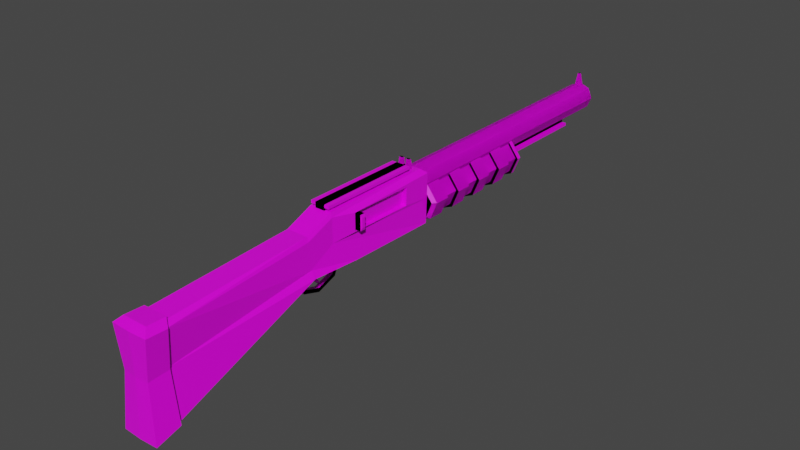 # Source: shotgun.blend  (saved by Blender 2.91.10; exported with 4.5.12 LTS)
import bpy
from mathutils import Matrix  # noqa: F401  (used for matrix-valued properties, if any)

bpy.ops.wm.read_factory_settings(use_empty=True)
scene = bpy.context.scene
scene.name = 'Scene'

# ---- collections
col_collection = bpy.data.collections.new('Collection'); scene.collection.children.link(col_collection)

# ---- images (referenced by path relative to the original .blend; pixels are not part of the script)
import os
ASSET_DIR = os.environ.get("B2B_ASSET_DIR", "")  # directory of the original .blend (textures are referenced by path, not embedded)
HERE = os.path.dirname(os.path.abspath(__file__))  # packed textures are extracted next to this script under _unpacked/

def load_image(name, relpath, width, height, colorspace="sRGB"):
    """Load a texture the original file referenced (path relative to the .blend, or extracted next to this script)."""
    p = next((c for c in (os.path.join(HERE, relpath), os.path.join(ASSET_DIR, relpath)) if relpath and os.path.exists(c)), "")
    if p:
        img = bpy.data.images.load(p, check_existing=True)
        img.name = name
    else:  # same state as the original file: an image datablock whose file is absent (Cycles renders it pink)
        img = bpy.data.images.new(name, width, height)
        img.source = "FILE"
        img.filepath = "//" + (relpath or name)
    img.colorspace_settings.name = colorspace
    return img
img_shotgun_texture_png = load_image('shotgun_texture.png', 'shotgun_texture.png', 1024, 1024, 'sRGB')

# ---- materials (node trees are filled in below, after node groups)
mat_material = bpy.data.materials.new('Material')
mat_material.alpha_threshold = 0.0
mat_material.use_transparent_shadow = False
mat_material.line_color = (0.0, 0.0, 0.0, 1.0)

# ---- material node trees
mat_material.use_nodes = True; mat_material.node_tree.nodes.clear()
_N = mat_material.node_tree.nodes; _L = mat_material.node_tree.links
n0 = _N.new('ShaderNodeOutputMaterial'); n0.name = 'Material Output'; n0.location = (300, 300)
n1 = _N.new('ShaderNodeBsdfPrincipled'); n1.name = 'Principled BSDF'; n1.location = (10, 300)
n1.distribution = 'GGX'
n1.subsurface_method = 'BURLEY'
n1.inputs[2].default_value = 0.4
n1.inputs[3].default_value = 1.45
n1.inputs[27].default_value = (0.0, 0.0, 0.0, 1.0)
n1.inputs[28].default_value = 1.0
n2 = _N.new('ShaderNodeTexImage'); n2.name = 'Image Texture'; n2.location = (-451, 223)
n2.image = img_shotgun_texture_png
_L.new(n1.outputs[0], n0.inputs[0])
_L.new(n2.outputs[0], n1.inputs[0])
n0.is_active_output = True

# ---- world
world_world = bpy.data.worlds.new('World'); scene.world = world_world
world_world.use_nodes = True; world_world.node_tree.nodes.clear()
_N = world_world.node_tree.nodes; _L = world_world.node_tree.links
n0 = _N.new('ShaderNodeOutputWorld'); n0.name = 'World Output'; n0.location = (300, 300)
n1 = _N.new('ShaderNodeBackground'); n1.name = 'Background'; n1.location = (10, 300)
n1.inputs[0].default_value = (0.05088, 0.05088, 0.05088, 1.0)
_L.new(n1.outputs[0], n0.inputs[0])
n0.is_active_output = True
world_world.color = (0.05088, 0.05088, 0.05088)
world_world.use_sun_shadow = False
world_world.sun_shadow_jitter_overblur = 0.0

# ---- meshes
me_cube = bpy.data.meshes.new('Cube')
me_cube.from_pydata([(0.2334, 1.614, 1.444), (0.1475, 1.917, 0.7368), (0.2334, 0.6673, 1.458), (0.1475, 0.7053, 0.7562), (0.0, 1.917, 0.7368), (0.0, 0.3367, 1.565), (0.0, 0.7053, 0.7562), (0.0, 1.961, 1.555), (0.0, 6.022, 1.466), (0.0, 1.973, 1.527), (0.09971, 6.022, 1.425), (0.1429, 1.973, 1.468), (0.141, 6.022, 1.325), (0.2021, 1.973, 1.325), (0.09971, 6.022, 1.225), (0.1429, 1.973, 1.182), (0.0, 6.022, 1.184), (0.0, 1.973, 1.123), (-0.09971, 6.022, 1.225), (-0.1429, 1.973, 1.182), (-0.141, 6.022, 1.325), (-0.2021, 1.973, 1.325), (-0.09971, 6.022, 1.425), (-0.1429, 1.973, 1.468), (0.2334, 1.607, 1.194), (0.2334, 0.6659, 1.206), (0.0, 2.017, 1.148), (0.1644, 1.961, 1.555), (0.1552, 0.3367, 1.565), (0.2334, 2.017, 1.148), (0.1793, 0.3339, 1.167), (0.1446, 3.882, 1.307), (0.1446, 2.025, 1.307), (0.3087, 3.882, 1.089), (0.3087, 2.025, 1.089), (0.2183, 3.882, 0.8703), (0.2183, 2.025, 0.8703), (0.0, 3.882, 0.7798), (0.0, 2.025, 0.7798), (-0.2183, 3.882, 0.8703), (-0.2183, 2.025, 0.8703), (-0.3087, 3.882, 1.089), (-0.3087, 2.025, 1.089), (-0.1446, 3.882, 1.307), (-0.1446, 2.025, 1.307), (0.172, 1.614, 1.444), (0.172, 0.6673, 1.458), (0.172, 1.607, 1.194), (0.172, 0.6659, 1.206), (0.0, -0.05761, 1.404), (0.1475, -0.005742, 0.8096), (0.0, -0.005741, 0.8096), (0.1552, -0.05761, 1.404), (0.1793, -0.04147, 0.9673), (-0.03034, 0.4612, 0.6473), (-0.03034, 0.566, 0.9052), (-0.03034, 0.5081, 0.6089), (-0.03034, 0.6238, 0.887), (0.03034, 0.4612, 0.6473), (0.03034, 0.566, 0.9052), (0.03034, 0.5081, 0.6089), (0.03034, 0.6238, 0.887), (-0.03034, 0.225, 0.5652), (-0.03034, 0.2285, 0.508), (0.03034, 0.225, 0.5652), (0.03034, 0.2285, 0.508), (-0.03034, -0.08114, 0.8943), (-0.03034, -0.1392, 0.8766), (0.03034, -0.08114, 0.8943), (0.03034, -0.1392, 0.8766), (-0.02268, 0.1075, 0.734), (-0.038, 0.04073, 0.8765), (-0.02268, 0.1497, 0.7506), (-0.038, 0.1101, 0.9075), (0.02268, 0.1075, 0.734), (0.038, 0.04073, 0.8765), (0.02268, 0.1497, 0.7506), (0.038, 0.1101, 0.9075), (-0.01737, 0.2297, 0.617), (-0.01737, 0.254, 0.6418), (0.01737, 0.2297, 0.617), (0.01737, 0.254, 0.6418), (-0.2912, 0.6961, 1.219), (-0.2912, 0.6961, 1.432), (-0.2912, 0.774, 1.219), (-0.2912, 0.774, 1.432), (0.2912, 0.6961, 1.219), (0.2912, 0.6961, 1.432), (0.2912, 0.774, 1.219), (0.2912, 0.774, 1.432), (0.3048, 0.7587, 1.391), (0.3048, 0.7587, 1.261), (0.3048, 0.7114, 1.261), (0.3048, 0.7114, 1.391), (0.1446, 2.305, 1.307), (0.1446, 2.53, 1.307), (0.1446, 2.755, 1.307), (0.1446, 2.981, 1.307), (0.1446, 3.206, 1.307), (0.1446, 3.431, 1.307), (0.1446, 3.656, 1.307), (0.3087, 2.305, 1.089), (0.3087, 2.53, 1.089), (0.3087, 2.755, 1.089), (0.3087, 2.981, 1.089), (0.3087, 3.206, 1.089), (0.3087, 3.431, 1.089), (0.3087, 3.656, 1.089), (0.2183, 2.305, 0.8703), (0.2183, 2.53, 0.8703), (0.2183, 2.755, 0.8703), (0.2183, 2.981, 0.8703), (0.2183, 3.206, 0.8703), (0.2183, 3.431, 0.8703), (0.2183, 3.656, 0.8703), (0.0, 2.305, 0.7798), (0.0, 2.53, 0.7798), (0.0, 2.755, 0.7798), (0.0, 2.981, 0.7798), (0.0, 3.206, 0.7798), (0.0, 3.431, 0.7798), (0.0, 3.656, 0.7798), (-0.2183, 2.305, 0.8703), (-0.2183, 2.53, 0.8703), (-0.2183, 2.755, 0.8703), (-0.2183, 2.981, 0.8703), (-0.2183, 3.206, 0.8703), (-0.2183, 3.431, 0.8703), (-0.2183, 3.656, 0.8703), (-0.3087, 2.305, 1.089), (-0.3087, 2.53, 1.089), (-0.3087, 2.755, 1.089), (-0.3087, 2.981, 1.089), (-0.3087, 3.206, 1.089), (-0.3087, 3.431, 1.089), (-0.3087, 3.656, 1.089), (-0.1446, 2.305, 1.307), (-0.1446, 2.53, 1.307), (-0.1446, 2.755, 1.307), (-0.1446, 2.981, 1.307), (-0.1446, 3.206, 1.307), (-0.1446, 3.431, 1.307), (-0.1446, 3.656, 1.307), (0.1653, 2.079, 1.338), (0.3528, 2.079, 1.089), (0.2495, 2.079, 0.8391), (0.0, 2.079, 0.7358), (-0.2495, 2.079, 0.8391), (-0.3528, 2.079, 1.089), (-0.1653, 2.079, 1.338), (0.1653, 2.305, 1.338), (0.1653, 2.53, 1.338), (0.1653, 2.755, 1.338), (0.1653, 2.981, 1.338), (0.1653, 3.206, 1.338), (0.1653, 3.431, 1.338), (0.1653, 3.656, 1.338), (0.3528, 2.305, 1.089), (0.3528, 2.53, 1.089), (0.3528, 2.755, 1.089), (0.3528, 2.981, 1.089), (0.3528, 3.206, 1.089), (0.3528, 3.431, 1.089), (0.3528, 3.656, 1.089), (0.2495, 2.305, 0.8391), (0.2495, 2.53, 0.8391), (0.2495, 2.755, 0.8391), (0.2495, 2.981, 0.8391), (0.2495, 3.206, 0.8391), (0.2495, 3.431, 0.8391), (0.2495, 3.656, 0.8391), (0.0, 2.305, 0.7358), (0.0, 2.53, 0.7358), (0.0, 2.755, 0.7358), (0.0, 2.981, 0.7358), (0.0, 3.206, 0.7358), (0.0, 3.431, 0.7358), (0.0, 3.656, 0.7358), (-0.2495, 2.305, 0.8391), (-0.2495, 2.53, 0.8391), (-0.2495, 2.755, 0.8391), (-0.2495, 2.981, 0.8391), (-0.2495, 3.206, 0.8391), (-0.2495, 3.431, 0.8391), (-0.2495, 3.656, 0.8391), (-0.3528, 2.305, 1.089), (-0.3528, 2.53, 1.089), (-0.3528, 2.755, 1.089), (-0.3528, 2.981, 1.089), (-0.3528, 3.206, 1.089), (-0.3528, 3.431, 1.089), (-0.3528, 3.656, 1.089), (-0.1653, 2.305, 1.338), (-0.1653, 2.53, 1.338), (-0.1653, 2.755, 1.338), (-0.1653, 2.981, 1.338), (-0.1653, 3.206, 1.338), (-0.1653, 3.431, 1.338), (-0.1653, 3.656, 1.338), (0.1628, 3.882, 1.334), (0.3475, 3.882, 1.089), (0.2457, 3.882, 0.8428), (0.0, 3.882, 0.741), (-0.2457, 3.882, 0.8428), (-0.3475, 3.882, 1.089), (-0.1628, 3.882, 1.334), (0.1624, 3.942, 1.334), (0.3467, 3.942, 1.089), (0.2452, 3.942, 0.8434), (0.0, 3.942, 0.7418), (-0.2452, 3.942, 0.8434), (-0.3467, 3.942, 1.089), (-0.1624, 3.942, 1.334), (0.0, 4.026, 1.354), (0.1244, 4.026, 1.276), (0.2656, 4.026, 1.089), (0.1878, 4.026, 0.9007), (0.0, 4.026, 0.823), (-0.1878, 4.026, 0.9007), (-0.2656, 4.026, 1.089), (-0.1244, 4.026, 1.276), (0.0, 6.022, 1.527), (0.1429, 6.022, 1.468), (0.2021, 6.022, 1.325), (0.1429, 6.022, 1.182), (0.0, 6.022, 1.123), (-0.1429, 6.022, 1.182), (-0.2021, 6.022, 1.325), (-0.1429, 6.022, 1.468), (0.0, 4.351, 1.466), (0.09971, 4.351, 1.425), (0.141, 4.351, 1.325), (0.09971, 4.351, 1.225), (0.0, 4.351, 1.184), (-0.09971, 4.351, 1.225), (-0.141, 4.351, 1.325), (-0.09971, 4.351, 1.425), (0.2334, 2.03, 1.494), (0.1793, 0.3367, 1.505), (0.0, 2.03, 1.494), (0.1793, -0.06631, 1.344), (0.2334, 0.7053, 0.8223), (0.2334, 2.003, 0.8015), (0.0, 2.003, 0.8015), (0.2334, -0.03067, 0.8708), (-0.04305, 5.919, 1.493), (-0.01616, 5.946, 1.691), (-0.04305, 6.005, 1.493), (-0.01616, 5.978, 1.691), (0.04305, 5.919, 1.493), (0.01616, 5.946, 1.691), (0.04305, 6.005, 1.493), (0.01616, 5.978, 1.691), (-0.09371, 1.824, 1.493), (-0.08042, 1.85, 1.691), (-0.09371, 1.91, 1.493), (-0.08042, 1.883, 1.691), (0.09371, 1.824, 1.493), (0.08042, 1.85, 1.691), (0.09371, 1.91, 1.493), (0.08042, 1.883, 1.691), (0.03124, 1.91, 1.493), (-0.03124, 1.91, 1.493), (-0.02681, 1.883, 1.691), (0.02681, 1.883, 1.691), (-0.03124, 1.824, 1.493), (0.03124, 1.824, 1.493), (0.02681, 1.85, 1.691), (-0.02681, 1.85, 1.691), (-0.08707, 1.837, 1.592), (-0.08707, 1.896, 1.592), (0.08707, 1.896, 1.592), (0.08707, 1.837, 1.592), (0.02902, 1.837, 1.592), (-0.02902, 1.837, 1.592), (-0.02902, 1.896, 1.592), (0.02902, 1.896, 1.592), (0.0, -2.111, 1.298), (0.2335, -2.146, 0.06232), (0.2264, -2.171, 1.241), (0.162, -2.155, 0.7335), (0.0, -2.075, 0.01955), (0.1632, -2.111, 1.298), (0.1475, -2.075, 0.01955), (0.0, -2.109, 1.337), (0.0, -2.372, 1.345), (0.1865, -2.435, 0.7058), (0.2589, -2.475, -0.0571), (0.0, -2.486, -0.05823), (0.2595, -2.454, 1.265), (0.0, -2.465, 1.266), (0.0, -2.446, 0.7055), (0.2686, -2.141, 0.04663), (0.2618, -2.169, 1.257), (0.2008, -2.155, 0.7334), (0.1754, -2.369, 1.344), (0.174, -2.109, 1.336), (0.0, -2.374, -0.1166), (0.1565, -2.371, -0.1156), (0.1574, -2.064, -0.01608), (0.0, -2.063, -0.0173), (-0.07093, 3.982, 1.046), (-0.07093, 3.982, 1.188), (-0.07093, 5.443, 1.046), (-0.07093, 5.443, 1.188), (0.07093, 3.982, 1.046), (0.07093, 3.982, 1.188), (0.07093, 5.443, 1.046), (0.07093, 5.443, 1.188), (-0.07093, 3.982, 1.086), (-0.07093, 5.443, 1.086), (0.07093, 5.443, 1.086), (0.07093, 3.982, 1.086), (0.1371, 5.443, 1.086), (0.1371, 5.443, 1.046), (0.1371, 3.982, 1.046), (0.1371, 3.982, 1.086), (-0.07093, 1.785, 1.639), (-0.07093, 1.785, 1.497), (-0.07093, 0.3239, 1.639), (-0.07093, 0.3239, 1.497), (0.07093, 1.785, 1.639), (0.07093, 1.785, 1.497), (0.07093, 0.3239, 1.639), (0.07093, 0.3239, 1.497), (-0.07093, 1.785, 1.599), (-0.07093, 0.3239, 1.599), (0.07093, 0.3239, 1.599), (0.07093, 1.785, 1.599), (0.1371, 0.3239, 1.599), (0.1371, 0.3239, 1.639), (0.1371, 1.785, 1.639), (0.1371, 1.785, 1.599), (0.03034, 0.01757, 0.6288), (0.03034, -0.02444, 0.5873), (-0.03034, -0.02444, 0.5873), (-0.03034, 0.01757, 0.6288), (0.172, 1.614, 1.444), (0.172, 0.6673, 1.458), (0.172, 1.607, 1.194), (0.172, 0.6659, 1.206)], [], [(4, 1, 3, 6), (2, 25, 48, 46), (26, 239, 237, 29), (27, 7, 5, 28), (221, 9, 11, 222), (222, 11, 13, 223), (223, 13, 15, 224), (224, 15, 17, 225), (225, 17, 19, 226), (226, 19, 21, 227), (227, 21, 23, 228), (228, 23, 9, 221), (22, 8, 229, 236), (279, 282, 296, 293), (280, 279, 293, 294), (243, 26, 29, 242), (242, 29, 30, 241), (2, 0, 237, 238), (0, 24, 29, 237), (25, 2, 238, 30), (24, 25, 30, 29), (34, 36, 145, 144), (116, 123, 179, 172), (124, 117, 173, 180), (118, 125, 181, 174), (33, 35, 201, 200), (46, 48, 340, 338), (0, 2, 46, 45), (25, 24, 47, 48), (24, 0, 45, 47), (241, 30, 53, 244), (28, 5, 49, 52), (30, 238, 240, 53), (6, 3, 50, 51), (54, 55, 57, 56), (56, 57, 61, 60), (60, 61, 59, 58), (58, 59, 55, 54), (58, 54, 62, 64), (334, 333, 68, 69), (56, 60, 65, 63), (54, 56, 63, 62), (60, 58, 64, 65), (336, 335, 67, 66), (333, 336, 66, 68), (335, 334, 69, 67), (70, 71, 73, 72), (72, 73, 77, 76), (76, 77, 75, 74), (74, 75, 71, 70), (72, 76, 81, 79), (79, 81, 80, 78), (70, 72, 79, 78), (76, 74, 80, 81), (74, 70, 78, 80), (82, 83, 85, 84), (84, 85, 89, 88), (89, 87, 93, 90), (86, 87, 83, 82), (84, 88, 86, 82), (89, 85, 83, 87), (91, 90, 93, 92), (88, 89, 90, 91), (87, 86, 92, 93), (86, 88, 91, 92), (32, 34, 144, 143), (126, 119, 175, 182), (41, 135, 142, 43), (134, 133, 140, 141), (120, 127, 183, 176), (132, 131, 138, 139), (101, 94, 150, 157), (130, 129, 136, 137), (39, 128, 135, 41), (128, 121, 177, 184), (127, 126, 133, 134), (95, 102, 158, 151), (125, 124, 131, 132), (129, 122, 178, 185), (123, 122, 129, 130), (37, 121, 128, 39), (103, 96, 152, 159), (120, 119, 126, 127), (118, 117, 124, 125), (123, 130, 186, 179), (116, 115, 122, 123), (35, 114, 121, 37), (97, 104, 160, 153), (113, 112, 119, 120), (131, 124, 180, 187), (111, 110, 117, 118), (105, 98, 154, 161), (109, 108, 115, 116), (33, 107, 114, 35), (125, 132, 188, 181), (106, 105, 112, 113), (99, 106, 162, 155), (104, 103, 110, 111), (133, 126, 182, 189), (102, 101, 108, 109), (31, 100, 107, 33), (107, 100, 156, 163), (99, 98, 105, 106), (97, 96, 103, 104), (127, 134, 190, 183), (95, 94, 101, 102), (108, 101, 157, 164), (135, 128, 184, 191), (102, 109, 165, 158), (150, 143, 144, 157), (157, 144, 145, 164), (164, 145, 146, 171), (171, 146, 147, 178), (178, 147, 148, 185), (185, 148, 149, 192), (191, 190, 197, 198), (189, 188, 195, 196), (187, 186, 193, 194), (184, 183, 190, 191), (182, 181, 188, 189), (180, 179, 186, 187), (177, 176, 183, 184), (175, 174, 181, 182), (173, 172, 179, 180), (170, 169, 176, 177), (168, 167, 174, 175), (166, 165, 172, 173), (163, 162, 169, 170), (161, 160, 167, 168), (159, 158, 165, 166), (156, 155, 162, 163), (154, 153, 160, 161), (152, 151, 158, 159), (122, 115, 171, 178), (121, 114, 170, 177), (113, 120, 176, 169), (36, 38, 146, 145), (119, 112, 168, 175), (111, 118, 174, 167), (117, 110, 166, 173), (38, 40, 147, 146), (109, 116, 172, 165), (142, 135, 191, 198), (115, 108, 164, 171), (134, 141, 197, 190), (114, 107, 163, 170), (140, 133, 189, 196), (40, 42, 148, 147), (106, 113, 169, 162), (132, 139, 195, 188), (112, 105, 161, 168), (138, 131, 187, 194), (104, 111, 167, 160), (130, 137, 193, 186), (42, 44, 149, 148), (110, 103, 159, 166), (136, 129, 185, 192), (199, 200, 207, 206), (39, 41, 204, 203), (35, 37, 202, 201), (41, 43, 205, 204), (31, 33, 200, 199), (37, 39, 203, 202), (34, 32, 44, 42, 40, 38, 36), (204, 205, 212, 211), (202, 203, 210, 209), (200, 201, 208, 207), (203, 204, 211, 210), (201, 202, 209, 208), (213, 214, 215, 216, 217, 218, 219, 220), (210, 211, 219, 218), (208, 209, 217, 216), (206, 207, 215, 214), (211, 212, 220, 219), (209, 210, 218, 217), (207, 208, 216, 215), (10, 8, 221, 222), (12, 10, 222, 223), (14, 12, 223, 224), (16, 14, 224, 225), (18, 16, 225, 226), (20, 18, 226, 227), (22, 20, 227, 228), (8, 22, 228, 221), (18, 20, 235, 234), (14, 16, 233, 232), (10, 12, 231, 230), (20, 22, 236, 235), (16, 18, 234, 233), (12, 14, 232, 231), (8, 10, 230, 229), (27, 28, 238, 237), (7, 27, 237, 239), (283, 278, 292, 299), (282, 277, 284, 296), (28, 52, 240, 238), (3, 1, 242, 241), (1, 4, 243, 242), (278, 280, 294, 292), (283, 50, 244, 278), (50, 3, 241, 244), (245, 246, 248, 247), (247, 248, 252, 251), (251, 252, 250, 249), (249, 250, 246, 245), (252, 248, 246, 250), (269, 254, 256, 270), (276, 264, 260, 271), (271, 260, 258, 272), (274, 268, 254, 269), (263, 256, 254, 268), (260, 264, 267, 258), (273, 267, 264, 276), (272, 258, 267, 273), (276, 275, 274, 273), (270, 256, 263, 275), (274, 275, 263, 268), (262, 275, 276, 261), (255, 270, 275, 262), (266, 273, 274, 265), (257, 272, 273, 266), (265, 274, 269, 253), (259, 271, 272, 257), (261, 276, 271, 259), (253, 269, 270, 255), (281, 283, 299, 300), (52, 282, 279, 240), (244, 53, 280, 278), (52, 49, 277, 282), (53, 240, 279, 280), (51, 50, 283, 281), (300, 299, 298, 297), (286, 289, 290, 291), (294, 293, 289, 286), (296, 284, 285, 295), (292, 294, 286, 287), (287, 286, 291, 288), (295, 285, 290, 289), (296, 295, 289, 293), (297, 298, 287, 288), (298, 299, 292, 287), (309, 302, 304, 310), (310, 304, 308, 311), (311, 308, 306, 312), (312, 306, 302, 309), (303, 307, 305, 301), (305, 312, 309, 301), (307, 311, 313, 314), (303, 310, 311, 307), (301, 309, 310, 303), (314, 313, 316, 315), (311, 312, 316, 313), (312, 305, 315, 316), (305, 307, 314, 315), (325, 318, 320, 326), (326, 320, 324, 327), (327, 324, 322, 328), (328, 322, 318, 325), (319, 323, 321, 317), (321, 328, 325, 317), (323, 327, 329, 330), (319, 326, 327, 323), (317, 325, 326, 319), (330, 329, 332, 331), (327, 328, 332, 329), (328, 321, 331, 332), (321, 323, 330, 331), (63, 65, 334, 335), (64, 62, 336, 333), (62, 63, 335, 336), (65, 64, 333, 334), (339, 337, 338, 340), (45, 46, 338, 337), (48, 47, 339, 340), (47, 45, 337, 339)])
_uv = me_cube.uv_layers.new(name='UVMap')
_uv.uv.foreach_set('vector', [0.76, 0.7478, 0.7381, 0.7349, 0.7551, 0.5534, 0.7798, 0.5544, 0.6214, 0.5542, 0.6729, 0.5529, 0.6664, 0.5633, 0.6285, 0.5624, 0.676, 0.7929, 0.5909, 0.7645, 0.6183, 0.7309, 0.6787, 0.744, 0.6048, 0.7261, 0.5767, 0.745, 0.5745, 0.4902, 0.6, 0.4944, 0.1383, 0.04589, 0.1254, 0.6678, 0.09788, 0.6669, 0.1155, 0.04543, 0.1155, 0.04543, 0.09788, 0.6669, 0.07042, 0.6659, 0.09313, 0.04391, 0.09313, 0.04391, 0.07042, 0.6659, 0.04295, 0.6647, 0.0713, 0.04013, 0.0713, 0.04013, 0.04295, 0.6647, 0.01876, 0.6635, 0.04816, 0.03008, 0.2357, 0.0285, 0.2357, 0.6694, 0.208, 0.6693, 0.2092, 0.03989, 0.2092, 0.03989, 0.208, 0.6693, 0.1804, 0.669, 0.1849, 0.04404, 0.1849, 0.04404, 0.1804, 0.669, 0.1529, 0.6685, 0.1614, 0.04556, 0.1614, 0.04556, 0.1529, 0.6685, 0.1254, 0.6678, 0.1383, 0.04589, 0.2851, 0.8274, 0.2851, 0.8446, 0.01876, 0.8446, 0.01876, 0.8274, 0.5185, 0.7772, 0.5196, 0.7958, 0.5131, 0.796, 0.5128, 0.7773, 0.5369, 0.6911, 0.5185, 0.7772, 0.5128, 0.7773, 0.5302, 0.6908, 0.7469, 0.7669, 0.676, 0.7929, 0.6787, 0.744, 0.722, 0.7401, 0.722, 0.7401, 0.6787, 0.744, 0.6823, 0.4926, 0.7373, 0.5524, 0.6214, 0.5542, 0.6247, 0.6701, 0.6183, 0.7309, 0.6104, 0.4946, 0.6247, 0.6701, 0.6732, 0.6721, 0.6787, 0.744, 0.6183, 0.7309, 0.6729, 0.5529, 0.6214, 0.5542, 0.6104, 0.4946, 0.6823, 0.4926, 0.6732, 0.6721, 0.6729, 0.5529, 0.6823, 0.4926, 0.6787, 0.744, 0.3301, 0.02617, 0.3696, 0.02725, 0.3691, 0.03853, 0.3299, 0.0371, 0.4062, 0.1181, 0.4458, 0.1194, 0.4453, 0.1259, 0.4058, 0.1247, 0.442, 0.1659, 0.4022, 0.165, 0.4026, 0.1584, 0.4422, 0.1593, 0.4035, 0.2025, 0.4428, 0.2035, 0.4423, 0.21, 0.4032, 0.209, 0.3252, 0.3695, 0.3622, 0.3676, 0.3623, 0.3732, 0.3261, 0.3744, 0.6285, 0.5624, 0.6664, 0.5633, 0.665, 0.5641, 0.6305, 0.5632, 0.6247, 0.6701, 0.6214, 0.5542, 0.6285, 0.5624, 0.6308, 0.661, 0.6729, 0.5529, 0.6732, 0.6721, 0.6664, 0.6637, 0.6664, 0.5633, 0.6732, 0.6721, 0.6247, 0.6701, 0.6308, 0.661, 0.6664, 0.6637, 0.7373, 0.5524, 0.6823, 0.4926, 0.7153, 0.4216, 0.7354, 0.4242, 0.6, 0.4944, 0.5745, 0.4902, 0.5959, 0.4115, 0.6255, 0.4201, 0.6823, 0.4926, 0.6104, 0.4946, 0.6378, 0.418, 0.7153, 0.4216, 0.7798, 0.5544, 0.7551, 0.5534, 0.7539, 0.4293, 0.7798, 0.4293, 0.3643, 0.7059, 0.3634, 0.6588, 0.3726, 0.6577, 0.3736, 0.7044, 0.3736, 0.7044, 0.3726, 0.6577, 0.384, 0.6578, 0.3827, 0.7045, 0.3827, 0.7045, 0.384, 0.6578, 0.3942, 0.6591, 0.392, 0.7062, 0.3542, 0.7062, 0.3541, 0.6589, 0.3634, 0.6588, 0.3643, 0.7059, 0.3542, 0.7062, 0.3643, 0.7059, 0.3656, 0.7476, 0.3559, 0.7478, 0.3828, 0.7843, 0.3919, 0.7836, 0.3942, 0.8314, 0.384, 0.8325, 0.3736, 0.7044, 0.3827, 0.7045, 0.3829, 0.7472, 0.373, 0.7471, 0.3643, 0.7059, 0.3736, 0.7044, 0.373, 0.7471, 0.3656, 0.7476, 0.3827, 0.7045, 0.392, 0.7062, 0.3911, 0.7477, 0.3829, 0.7472, 0.3649, 0.7835, 0.374, 0.784, 0.3725, 0.8324, 0.3634, 0.8314, 0.3552, 0.7834, 0.3649, 0.7835, 0.3634, 0.8314, 0.3542, 0.8311, 0.374, 0.784, 0.3828, 0.7843, 0.384, 0.8325, 0.3725, 0.8324, 0.8474, 0.8825, 0.8391, 0.8584, 0.8505, 0.8542, 0.8553, 0.8818, 0.8553, 0.8818, 0.8505, 0.8542, 0.8637, 0.8529, 0.8637, 0.8812, 0.8364, 0.8905, 0.8174, 0.8719, 0.8274, 0.8646, 0.8414, 0.8856, 0.8414, 0.8856, 0.8274, 0.8646, 0.8391, 0.8584, 0.8474, 0.8825, 0.8553, 0.8818, 0.8637, 0.8812, 0.8635, 0.9071, 0.8591, 0.9007, 0.8591, 0.9007, 0.8635, 0.9071, 0.8535, 0.9081, 0.856, 0.9016, 0.8474, 0.8825, 0.8553, 0.8818, 0.8591, 0.9007, 0.856, 0.9016, 0.8364, 0.8905, 0.8414, 0.8856, 0.8535, 0.9081, 0.8488, 0.9108, 0.8414, 0.8856, 0.8474, 0.8825, 0.856, 0.9016, 0.8535, 0.9081, 0.3769, 0.6007, 0.3797, 0.5724, 0.3935, 0.5588, 0.3942, 0.6119, 0.3942, 0.5245, 0.3935, 0.5588, 0.2996, 0.5568, 0.3003, 0.5225, 0.2996, 0.5568, 0.3088, 0.5692, 0.3029, 0.5726, 0.2971, 0.5674, 0.2892, 0.6038, 0.3088, 0.5692, 0.3797, 0.5724, 0.3769, 0.6007, 0.3942, 0.6119, 0.2899, 0.6202, 0.2892, 0.6038, 0.3769, 0.6007, 0.2996, 0.5568, 0.3935, 0.5588, 0.3797, 0.5724, 0.3088, 0.5692, 0.2823, 0.5876, 0.2971, 0.5674, 0.3029, 0.5726, 0.2903, 0.5934, 0.2732, 0.5931, 0.2996, 0.5568, 0.2971, 0.5674, 0.2823, 0.5876, 0.3088, 0.5692, 0.2892, 0.6038, 0.2903, 0.5934, 0.3029, 0.5726, 0.2892, 0.6038, 0.2732, 0.5931, 0.2823, 0.5876, 0.2903, 0.5934, 0.2812, 0.01876, 0.3301, 0.02617, 0.3299, 0.0371, 0.2772, 0.03002, 0.4392, 0.2497, 0.3999, 0.2489, 0.4002, 0.2424, 0.4394, 0.2431, 0.4741, 0.37, 0.4737, 0.3316, 0.5201, 0.3394, 0.5179, 0.3709, 0.4791, 0.2893, 0.4774, 0.2491, 0.5246, 0.2558, 0.5237, 0.2871, 0.4014, 0.2859, 0.4401, 0.2868, 0.4396, 0.2931, 0.4012, 0.2923, 0.4823, 0.2059, 0.4804, 0.1654, 0.5279, 0.172, 0.5272, 0.2032, 0.3249, 0.07629, 0.2785, 0.0798, 0.2762, 0.0749, 0.3261, 0.06942, 0.4855, 0.122, 0.4839, 0.08122, 0.5312, 0.08842, 0.5304, 0.1193, 0.4376, 0.3678, 0.4366, 0.3319, 0.4737, 0.3316, 0.4741, 0.37, 0.4366, 0.3319, 0.3983, 0.3314, 0.3985, 0.325, 0.4368, 0.3255, 0.4401, 0.2868, 0.4392, 0.2497, 0.4774, 0.2491, 0.4791, 0.2893, 0.2784, 0.1118, 0.327, 0.1178, 0.3276, 0.1238, 0.2758, 0.1168, 0.4428, 0.2035, 0.442, 0.1659, 0.4804, 0.1654, 0.4823, 0.2059, 0.4839, 0.08122, 0.4453, 0.0816, 0.4455, 0.075, 0.4834, 0.07532, 0.4458, 0.1194, 0.4453, 0.0816, 0.4839, 0.08122, 0.4855, 0.122, 0.4002, 0.3673, 0.3983, 0.3314, 0.4366, 0.3319, 0.4376, 0.3678, 0.3225, 0.162, 0.2768, 0.1656, 0.2745, 0.1607, 0.3237, 0.1552, 0.4014, 0.2859, 0.3999, 0.2489, 0.4392, 0.2497, 0.4401, 0.2868, 0.4035, 0.2025, 0.4022, 0.165, 0.442, 0.1659, 0.4428, 0.2035, 0.4458, 0.1194, 0.4855, 0.122, 0.4842, 0.1286, 0.4453, 0.1259, 0.4062, 0.1181, 0.4054, 0.08031, 0.4453, 0.0816, 0.4458, 0.1194, 0.3622, 0.3676, 0.36, 0.3313, 0.3983, 0.3314, 0.4002, 0.3673, 0.2768, 0.1973, 0.325, 0.203, 0.3256, 0.2089, 0.2743, 0.2022, 0.3623, 0.2856, 0.3607, 0.2483, 0.3999, 0.2489, 0.4014, 0.2859, 0.4804, 0.1654, 0.442, 0.1659, 0.4422, 0.1593, 0.48, 0.1595, 0.3638, 0.2018, 0.3626, 0.164, 0.4022, 0.165, 0.4035, 0.2025, 0.3209, 0.2467, 0.2755, 0.2508, 0.2732, 0.246, 0.322, 0.24, 0.3662, 0.117, 0.3655, 0.07881, 0.4054, 0.08031, 0.4062, 0.1181, 0.3252, 0.3695, 0.321, 0.3306, 0.36, 0.3313, 0.3622, 0.3676, 0.4428, 0.2035, 0.4823, 0.2059, 0.4811, 0.2126, 0.4423, 0.21, 0.3241, 0.2874, 0.3209, 0.2467, 0.3607, 0.2483, 0.3623, 0.2856, 0.2759, 0.2826, 0.3241, 0.2874, 0.3248, 0.2932, 0.2735, 0.2876, 0.325, 0.203, 0.3225, 0.162, 0.3626, 0.164, 0.3638, 0.2018, 0.4774, 0.2491, 0.4392, 0.2497, 0.4394, 0.2431, 0.4769, 0.2432, 0.327, 0.1178, 0.3249, 0.07629, 0.3655, 0.07881, 0.3662, 0.117, 0.2784, 0.3688, 0.2761, 0.3363, 0.321, 0.3306, 0.3252, 0.3695, 0.321, 0.3306, 0.2761, 0.3363, 0.2735, 0.3316, 0.3219, 0.3239, 0.2759, 0.2826, 0.2755, 0.2508, 0.3209, 0.2467, 0.3241, 0.2874, 0.2768, 0.1973, 0.2768, 0.1656, 0.3225, 0.162, 0.325, 0.203, 0.4401, 0.2868, 0.4791, 0.2893, 0.4778, 0.2958, 0.4396, 0.2931, 0.2784, 0.1118, 0.2785, 0.0798, 0.3249, 0.07629, 0.327, 0.1178, 0.3655, 0.07881, 0.3249, 0.07629, 0.3261, 0.06942, 0.366, 0.07227, 0.4737, 0.3316, 0.4366, 0.3319, 0.4368, 0.3255, 0.4733, 0.3259, 0.327, 0.1178, 0.3662, 0.117, 0.3659, 0.1237, 0.3276, 0.1238, 0.2762, 0.0749, 0.2772, 0.03002, 0.3299, 0.0371, 0.3261, 0.06942, 0.3261, 0.06942, 0.3299, 0.0371, 0.3691, 0.03853, 0.366, 0.07227, 0.366, 0.07227, 0.3691, 0.03853, 0.409, 0.04013, 0.4058, 0.07374, 0.4058, 0.07374, 0.409, 0.04013, 0.4485, 0.04176, 0.4455, 0.075, 0.4455, 0.075, 0.4485, 0.04176, 0.4874, 0.04395, 0.4834, 0.07532, 0.4834, 0.07532, 0.4874, 0.04395, 0.5369, 0.04193, 0.5338, 0.08363, 0.4733, 0.3259, 0.4778, 0.2958, 0.5258, 0.2918, 0.5227, 0.3347, 0.4769, 0.2432, 0.4811, 0.2126, 0.5294, 0.208, 0.5272, 0.251, 0.48, 0.1595, 0.4842, 0.1286, 0.5325, 0.1241, 0.5305, 0.1671, 0.4368, 0.3255, 0.4396, 0.2931, 0.4778, 0.2958, 0.4733, 0.3259, 0.4394, 0.2431, 0.4423, 0.21, 0.4811, 0.2126, 0.4769, 0.2432, 0.4422, 0.1593, 0.4453, 0.1259, 0.4842, 0.1286, 0.48, 0.1595, 0.3985, 0.325, 0.4012, 0.2923, 0.4396, 0.2931, 0.4368, 0.3255, 0.4002, 0.2424, 0.4032, 0.209, 0.4423, 0.21, 0.4394, 0.2431, 0.4026, 0.1584, 0.4058, 0.1247, 0.4453, 0.1259, 0.4422, 0.1593, 0.3603, 0.3249, 0.3623, 0.2921, 0.4012, 0.2923, 0.3985, 0.325, 0.3611, 0.2418, 0.3636, 0.2084, 0.4032, 0.209, 0.4002, 0.2424, 0.363, 0.1575, 0.3659, 0.1237, 0.4058, 0.1247, 0.4026, 0.1584, 0.3219, 0.3239, 0.3248, 0.2932, 0.3623, 0.2921, 0.3603, 0.3249, 0.322, 0.24, 0.3256, 0.2089, 0.3636, 0.2084, 0.3611, 0.2418, 0.3237, 0.1552, 0.3276, 0.1238, 0.3659, 0.1237, 0.363, 0.1575, 0.2735, 0.3316, 0.2735, 0.2876, 0.3248, 0.2932, 0.3219, 0.3239, 0.2732, 0.246, 0.2743, 0.2022, 0.3256, 0.2089, 0.322, 0.24, 0.2745, 0.1607, 0.2758, 0.1168, 0.3276, 0.1238, 0.3237, 0.1552, 0.4453, 0.0816, 0.4054, 0.08031, 0.4058, 0.07374, 0.4455, 0.075, 0.3983, 0.3314, 0.36, 0.3313, 0.3603, 0.3249, 0.3985, 0.325, 0.3623, 0.2856, 0.4014, 0.2859, 0.4012, 0.2923, 0.3623, 0.2921, 0.3696, 0.02725, 0.4095, 0.02893, 0.409, 0.04013, 0.3691, 0.03853, 0.3999, 0.2489, 0.3607, 0.2483, 0.3611, 0.2418, 0.4002, 0.2424, 0.3638, 0.2018, 0.4035, 0.2025, 0.4032, 0.209, 0.3636, 0.2084, 0.4022, 0.165, 0.3626, 0.164, 0.363, 0.1575, 0.4026, 0.1584, 0.4095, 0.02893, 0.4491, 0.03066, 0.4485, 0.04176, 0.409, 0.04013, 0.3662, 0.117, 0.4062, 0.1181, 0.4058, 0.1247, 0.3659, 0.1237, 0.5201, 0.3394, 0.4737, 0.3316, 0.4733, 0.3259, 0.5227, 0.3347, 0.4054, 0.08031, 0.3655, 0.07881, 0.366, 0.07227, 0.4058, 0.07374, 0.4791, 0.2893, 0.5237, 0.2871, 0.5258, 0.2918, 0.4778, 0.2958, 0.36, 0.3313, 0.321, 0.3306, 0.3219, 0.3239, 0.3603, 0.3249, 0.5246, 0.2558, 0.4774, 0.2491, 0.4769, 0.2432, 0.5272, 0.251, 0.4491, 0.03066, 0.4884, 0.03269, 0.4874, 0.04395, 0.4485, 0.04176, 0.3241, 0.2874, 0.3623, 0.2856, 0.3623, 0.2921, 0.3248, 0.2932, 0.4823, 0.2059, 0.5272, 0.2032, 0.5294, 0.208, 0.4811, 0.2126, 0.3607, 0.2483, 0.3209, 0.2467, 0.322, 0.24, 0.3611, 0.2418, 0.5279, 0.172, 0.4804, 0.1654, 0.48, 0.1595, 0.5305, 0.1671, 0.325, 0.203, 0.3638, 0.2018, 0.3636, 0.2084, 0.3256, 0.2089, 0.4855, 0.122, 0.5304, 0.1193, 0.5325, 0.1241, 0.4842, 0.1286, 0.4884, 0.03269, 0.5345, 0.03108, 0.5369, 0.04193, 0.4874, 0.04395, 0.3626, 0.164, 0.3225, 0.162, 0.3237, 0.1552, 0.363, 0.1575, 0.5312, 0.08842, 0.4839, 0.08122, 0.4834, 0.07532, 0.5338, 0.08363, 0.2766, 0.3733, 0.3261, 0.3744, 0.3262, 0.3836, 0.2766, 0.3848, 0.4376, 0.3678, 0.4741, 0.37, 0.4728, 0.3754, 0.4373, 0.3731, 0.3622, 0.3676, 0.4002, 0.3673, 0.4001, 0.3728, 0.3623, 0.3732, 0.4741, 0.37, 0.5179, 0.3709, 0.5195, 0.3752, 0.4728, 0.3754, 0.2784, 0.3688, 0.3252, 0.3695, 0.3261, 0.3744, 0.2766, 0.3733, 0.4002, 0.3673, 0.4376, 0.3678, 0.4373, 0.3731, 0.4001, 0.3728, 0.8772, 0.8154, 0.835, 0.8046, 0.8174, 0.762, 0.8395, 0.7245, 0.8772, 0.7245, 0.9038, 0.7511, 0.9038, 0.7888, 0.4728, 0.3754, 0.5195, 0.3752, 0.5191, 0.386, 0.4727, 0.3839, 0.4001, 0.3728, 0.4373, 0.3731, 0.4374, 0.3824, 0.4003, 0.3821, 0.3261, 0.3744, 0.3623, 0.3732, 0.3627, 0.3826, 0.3262, 0.3836, 0.4373, 0.3731, 0.4728, 0.3754, 0.4727, 0.3839, 0.4374, 0.3824, 0.3623, 0.3732, 0.4001, 0.3728, 0.4003, 0.3821, 0.3627, 0.3826, 0.5367, 0.4151, 0.5369, 0.4406, 0.5227, 0.4788, 0.4879, 0.485, 0.4589, 0.4647, 0.4528, 0.43, 0.473, 0.401, 0.5137, 0.4041, 0.4374, 0.3824, 0.4727, 0.3839, 0.473, 0.401, 0.4369, 0.4014, 0.3627, 0.3826, 0.4003, 0.3821, 0.4, 0.4015, 0.3628, 0.4021, 0.2766, 0.3848, 0.3262, 0.3836, 0.3252, 0.4036, 0.2813, 0.4046, 0.4727, 0.3839, 0.5191, 0.386, 0.5137, 0.4041, 0.473, 0.401, 0.4003, 0.3821, 0.4374, 0.3824, 0.4369, 0.4014, 0.4, 0.4015, 0.3262, 0.3836, 0.3627, 0.3826, 0.3628, 0.4021, 0.3252, 0.4036, 0.1164, 0.03466, 0.1388, 0.03485, 0.1383, 0.04589, 0.1155, 0.04543, 0.09471, 0.03371, 0.1164, 0.03466, 0.1155, 0.04543, 0.09313, 0.04391, 0.07439, 0.03092, 0.09471, 0.03371, 0.09313, 0.04391, 0.0713, 0.04013, 0.05644, 0.02252, 0.07439, 0.03092, 0.0713, 0.04013, 0.04816, 0.03008, 0.206, 0.02876, 0.2261, 0.01876, 0.2357, 0.0285, 0.2092, 0.03989, 0.184, 0.03286, 0.206, 0.02876, 0.2092, 0.03989, 0.1849, 0.04404, 0.1615, 0.03441, 0.184, 0.03286, 0.1849, 0.04404, 0.1614, 0.04556, 0.1388, 0.03485, 0.1615, 0.03441, 0.1614, 0.04556, 0.1383, 0.04589, 0.2851, 0.793, 0.2851, 0.8102, 0.01876, 0.8102, 0.01876, 0.793, 0.2851, 0.7586, 0.2851, 0.7758, 0.01876, 0.7758, 0.01876, 0.7586, 0.2851, 0.7242, 0.2851, 0.7414, 0.01876, 0.7414, 0.01876, 0.7242, 0.2851, 0.8102, 0.2851, 0.8274, 0.01876, 0.8274, 0.01876, 0.8102, 0.2851, 0.7758, 0.2851, 0.793, 0.01876, 0.793, 0.01876, 0.7758, 0.2851, 0.7414, 0.2851, 0.7586, 0.01876, 0.7586, 0.01876, 0.7414, 0.2851, 0.707, 0.2851, 0.7242, 0.01876, 0.7242, 0.01876, 0.707, 0.6048, 0.7261, 0.6, 0.4944, 0.6104, 0.4946, 0.6183, 0.7309, 0.5767, 0.745, 0.6048, 0.7261, 0.6183, 0.7309, 0.5909, 0.7645, 0.5318, 0.5512, 0.5267, 0.5716, 0.5204, 0.5708, 0.5258, 0.5496, 0.5196, 0.7958, 0.5163, 0.8271, 0.5089, 0.8263, 0.5131, 0.796, 0.6, 0.4944, 0.6255, 0.4201, 0.6378, 0.418, 0.6104, 0.4946, 0.7551, 0.5534, 0.7381, 0.7349, 0.722, 0.7401, 0.7373, 0.5524, 0.7381, 0.7349, 0.76, 0.7478, 0.7469, 0.7669, 0.722, 0.7401, 0.5267, 0.5716, 0.5369, 0.6911, 0.5302, 0.6908, 0.5204, 0.5708, 0.5967, 0.3608, 0.7097, 0.02628, 0.726, 0.03203, 0.6104, 0.374, 0.7539, 0.4293, 0.7551, 0.5534, 0.7373, 0.5524, 0.7354, 0.4242, 0.4752, 0.8997, 0.4578, 0.8823, 0.4578, 0.8821, 0.4752, 0.8646, 0.4752, 0.8646, 0.4578, 0.8821, 0.4576, 0.882, 0.4402, 0.8646, 0.4402, 0.8646, 0.4576, 0.882, 0.4576, 0.8822, 0.4402, 0.8997, 0.4402, 0.8997, 0.4576, 0.8822, 0.4578, 0.8823, 0.4752, 0.8997, 0.4576, 0.882, 0.4578, 0.8821, 0.4578, 0.8823, 0.4576, 0.8822, 0.6915, 0.8431, 0.6806, 0.84, 0.677, 0.8368, 0.6916, 0.8328, 0.6735, 0.8678, 0.6779, 0.8786, 0.6777, 0.8859, 0.6686, 0.8773, 0.6917, 0.8876, 0.6777, 0.8859, 0.681, 0.8812, 0.6915, 0.8785, 0.6874, 0.854, 0.6793, 0.8428, 0.6806, 0.84, 0.6915, 0.8431, 0.6775, 0.8426, 0.677, 0.8368, 0.6806, 0.84, 0.6793, 0.8428, 0.6777, 0.8859, 0.6779, 0.8786, 0.6798, 0.878, 0.681, 0.8812, 0.6873, 0.8677, 0.6798, 0.878, 0.6779, 0.8786, 0.6737, 0.8677, 0.6915, 0.8785, 0.681, 0.8812, 0.6798, 0.878, 0.6873, 0.8677, 0.6737, 0.8677, 0.6738, 0.854, 0.6874, 0.854, 0.6873, 0.8677, 0.6684, 0.8449, 0.677, 0.8368, 0.6775, 0.8426, 0.6736, 0.8539, 0.6874, 0.854, 0.6738, 0.854, 0.6775, 0.8426, 0.6793, 0.8428, 0.6545, 0.8576, 0.6736, 0.8539, 0.6735, 0.8678, 0.655, 0.8663, 0.6522, 0.8476, 0.6684, 0.8449, 0.6736, 0.8539, 0.6545, 0.8576, 0.7072, 0.8654, 0.6873, 0.8677, 0.6874, 0.854, 0.707, 0.8555, 0.7088, 0.8763, 0.6915, 0.8785, 0.6873, 0.8677, 0.7072, 0.8654, 0.707, 0.8555, 0.6874, 0.854, 0.6915, 0.8431, 0.7088, 0.845, 0.7081, 0.8906, 0.6917, 0.8876, 0.6915, 0.8785, 0.7088, 0.8763, 0.655, 0.8663, 0.6735, 0.8678, 0.6686, 0.8773, 0.6534, 0.8757, 0.7088, 0.845, 0.6915, 0.8431, 0.6916, 0.8328, 0.7085, 0.8304, 0.5369, 0.5238, 0.5318, 0.5512, 0.5258, 0.5496, 0.5297, 0.5225, 0.814, 0.0334, 0.8128, 0.3611, 0.7995, 0.3711, 0.8039, 0.03525, 0.726, 0.03203, 0.7437, 0.03347, 0.718, 0.3714, 0.6104, 0.374, 0.814, 0.0334, 0.8388, 0.0334, 0.8388, 0.3611, 0.8128, 0.3611, 0.7437, 0.03347, 0.8039, 0.03525, 0.7995, 0.3711, 0.718, 0.3714, 0.6875, 0.01876, 0.7097, 0.02628, 0.5967, 0.3608, 0.5745, 0.3532, 0.5297, 0.5225, 0.5258, 0.5496, 0.4816, 0.5541, 0.4671, 0.5305, 0.4732, 0.6864, 0.4797, 0.7665, 0.4443, 0.7858, 0.4402, 0.6867, 0.5302, 0.6908, 0.5128, 0.7773, 0.4797, 0.7665, 0.4732, 0.6864, 0.5131, 0.796, 0.5089, 0.8263, 0.4617, 0.8048, 0.4815, 0.7835, 0.5204, 0.5708, 0.5302, 0.6908, 0.4732, 0.6864, 0.4776, 0.5722, 0.4776, 0.5722, 0.4732, 0.6864, 0.4402, 0.6867, 0.4432, 0.5484, 0.4815, 0.7835, 0.4617, 0.8048, 0.4443, 0.7858, 0.4797, 0.7665, 0.5131, 0.796, 0.4815, 0.7835, 0.4797, 0.7665, 0.5128, 0.7773, 0.4671, 0.5305, 0.4816, 0.5541, 0.4776, 0.5722, 0.4432, 0.5484, 0.4816, 0.5541, 0.5258, 0.5496, 0.5204, 0.5708, 0.4776, 0.5722, 0.8941, 0.2515, 0.8763, 0.2866, 0.8763, 0.01876, 0.8937, 0.05818, 0.8937, 0.05818, 0.8763, 0.01876, 0.9566, 0.01921, 0.9413, 0.05639, 0.9413, 0.05639, 0.9566, 0.01921, 0.9566, 0.2962, 0.9393, 0.2532, 0.9393, 0.2532, 0.9566, 0.2962, 0.8763, 0.2866, 0.8941, 0.2515, 0.8993, 0.06662, 0.923, 0.06732, 0.9182, 0.2411, 0.9008, 0.2435, 0.9182, 0.2411, 0.9393, 0.2532, 0.8941, 0.2515, 0.9008, 0.2435, 0.923, 0.06732, 0.9413, 0.05639, 0.9361, 0.08193, 0.9312, 0.08174, 0.8993, 0.06662, 0.8937, 0.05818, 0.9413, 0.05639, 0.923, 0.06732, 0.9008, 0.2435, 0.8941, 0.2515, 0.8937, 0.05818, 0.8993, 0.06662, 0.9312, 0.08174, 0.9361, 0.08193, 0.9307, 0.2254, 0.9256, 0.2243, 0.9413, 0.05639, 0.9393, 0.2532, 0.9307, 0.2254, 0.9361, 0.08193, 0.9393, 0.2532, 0.9182, 0.2411, 0.9256, 0.2243, 0.9307, 0.2254, 0.9182, 0.2411, 0.923, 0.06732, 0.9312, 0.08174, 0.9256, 0.2243, 0.8335, 0.6544, 0.8174, 0.6621, 0.8265, 0.4115, 0.8412, 0.4518, 0.8412, 0.4518, 0.8265, 0.4115, 0.9061, 0.417, 0.8882, 0.4527, 0.8882, 0.4527, 0.9061, 0.417, 0.9061, 0.6692, 0.8885, 0.6692, 0.8532, 0.6722, 0.8362, 0.687, 0.8174, 0.6621, 0.8335, 0.6544, 0.8466, 0.4609, 0.8709, 0.4628, 0.8576, 0.6649, 0.8402, 0.6518, 0.8576, 0.6649, 0.8532, 0.6722, 0.8335, 0.6544, 0.8402, 0.6518, 0.8709, 0.4628, 0.8882, 0.4527, 0.8819, 0.4762, 0.8776, 0.4759, 0.8466, 0.4609, 0.8412, 0.4518, 0.8882, 0.4527, 0.8709, 0.4628, 0.8402, 0.6518, 0.8335, 0.6544, 0.8412, 0.4518, 0.8466, 0.4609, 0.8776, 0.4759, 0.8819, 0.4762, 0.876, 0.669, 0.8686, 0.6688, 0.8882, 0.4527, 0.8885, 0.6692, 0.876, 0.669, 0.8819, 0.4762, 0.8532, 0.6722, 0.8576, 0.6649, 0.8686, 0.6688, 0.8662, 0.6768, 0.8576, 0.6649, 0.8709, 0.4628, 0.8776, 0.4759, 0.8686, 0.6688, 0.373, 0.7471, 0.3829, 0.7472, 0.3828, 0.7843, 0.374, 0.784, 0.3559, 0.7478, 0.3656, 0.7476, 0.3649, 0.7835, 0.3552, 0.7834, 0.3656, 0.7476, 0.373, 0.7471, 0.374, 0.784, 0.3649, 0.7835, 0.3829, 0.7472, 0.3911, 0.7477, 0.3919, 0.7836, 0.3828, 0.7843, 0.5749, 0.8309, 0.6146, 0.8304, 0.6146, 0.9812, 0.5745, 0.9809, 0.6308, 0.661, 0.6285, 0.5624, 0.6305, 0.5632, 0.632, 0.6603, 0.6664, 0.5633, 0.6664, 0.6637, 0.6644, 0.6629, 0.665, 0.5641, 0.6664, 0.6637, 0.6308, 0.661, 0.632, 0.6603, 0.6644, 0.6629])
me_cube.materials.append(mat_material)
me_cube.use_remesh_preserve_volume = False
me_cube.use_remesh_preserve_attributes = False
me_cube.use_mirror_vertex_groups = False
me_cube.update()

# ---- objects
ob_cube = bpy.data.objects.new('Cube', me_cube)

# ---- transforms, parenting, visibility, modifiers, constraints
ob_cube.location = (0.0, 0.0, 0.0)
ob_cube.lock_rotations_4d = False
ob_cube.empty_display_type = 'ARROWS'
ob_cube.lineart.crease_threshold = 0.0
_m = ob_cube.modifiers.new('Mirror', 'MIRROR')
_m.use_clip = True

# ---- collection membership
col_collection.objects.link(ob_cube)

# ---- scene / render settings (as saved in the file)
scene.frame_start = 1; scene.frame_end = 250; scene.frame_set(1)
scene.render.engine = 'BLENDER_EEVEE_NEXT'
scene.cycles.use_denoising = False
scene.cycles.samples = 128
scene.cycles.sampling_pattern = 'TABULATED_SOBOL'
scene.cycles.use_adaptive_sampling = False
scene.cycles.use_light_tree = False
scene.view_settings.view_transform = 'Filmic'
bpy.context.view_layer.update()

# ---- added for rendering (the .blend has no active camera and no usable light): camera, sun
cam_auto = bpy.data.cameras.new('AutoCamera')
cam_auto.lens = 50.0
cam_auto.sensor_width = 36.0
cam_auto.clip_end = 1000.0
ob_auto_camera = bpy.data.objects.new('AutoCamera', cam_auto)
scene.collection.objects.link(ob_auto_camera)
ob_auto_camera.location = (8.07447, -7.92127, 7.24697)
ob_auto_camera.rotation_euler = (1.09748, -7.21219e-08, 0.694738)
scene.camera = ob_auto_camera
light_auto_sun = bpy.data.lights.new('AutoSun', 'SUN')
light_auto_sun.energy = 3.0
light_auto_sun.angle = 0.0523599
ob_auto_sun = bpy.data.objects.new('AutoSun', light_auto_sun)
scene.collection.objects.link(ob_auto_sun)
ob_auto_sun.rotation_euler = (0.872665, 0.174533, 0.523599)
bpy.context.view_layer.update()
